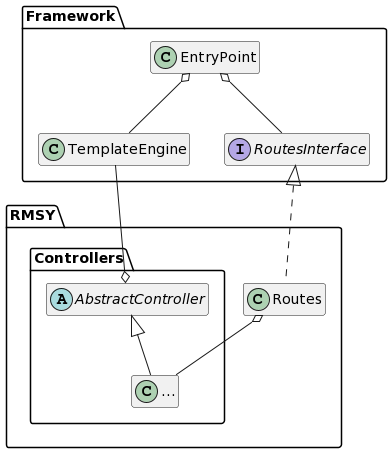

The diagram above was rendered by PlantUML. Its source (embedded in the PNG):
@startuml
hide members
set separator none

package Framework {
  class EntryPoint
  class TemplateEngine
  interface RoutesInterface
}

package RMSY {
  class Routes
  package Controllers {
    class "..."
    abstract class AbstractController
  }
}

RoutesInterface <|.. Routes
EntryPoint o-- RoutesInterface
EntryPoint o-- TemplateEngine
AbstractController o-- TemplateEngine
AbstractController <|-- "..."
Routes o-- "..."
@enduml